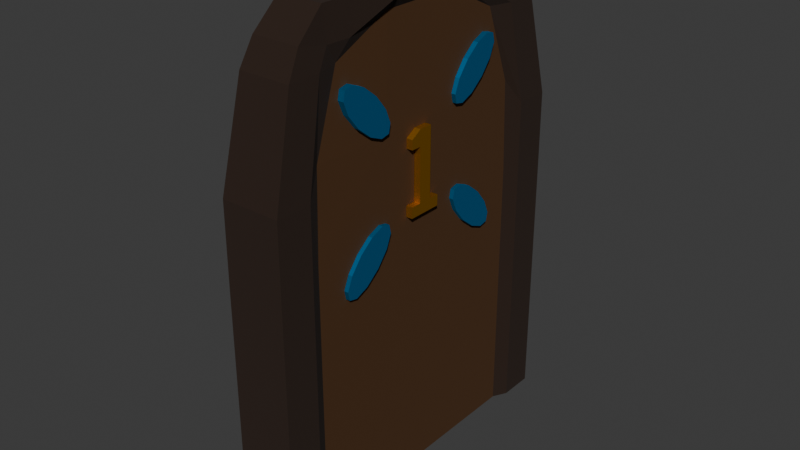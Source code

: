 # Source: Door1.blend  (saved by Blender 4.3.34; exported with 4.5.12 LTS)
import bpy
from mathutils import Matrix  # noqa: F401  (used for matrix-valued properties, if any)

bpy.ops.wm.read_factory_settings(use_empty=True)
scene = bpy.context.scene
scene.name = 'Scene'

# ---- collections
col_collection = bpy.data.collections.new('Collection'); scene.collection.children.link(col_collection)

# ---- materials (node trees are filled in below, after node groups)
mat_handle_001 = bpy.data.materials.new('handle.001')
mat_door_001 = bpy.data.materials.new('door.001')
mat_door_001.alpha_threshold = 0.0
mat_door_001.roughness = 0.5
mat_door_001.line_color = (0.0, 0.0, 0.0, 1.0)
mat_door_edge_001 = bpy.data.materials.new('door_edge.001')
mat_material_001 = bpy.data.materials.new('Material.001')

# ---- material node trees
mat_handle_001.use_nodes = True; mat_handle_001.node_tree.nodes.clear()
_N = mat_handle_001.node_tree.nodes; _L = mat_handle_001.node_tree.links
n0 = _N.new('ShaderNodeBsdfPrincipled'); n0.name = 'Principled BSDF'; n0.location = (10, 300)
n0.inputs[0].default_value = (0.0, 0.4645, 1.0, 1.0)
n0.inputs[1].default_value = 1.0
n1 = _N.new('ShaderNodeOutputMaterial'); n1.name = 'Material Output'; n1.location = (300, 300)
_L.new(n0.outputs[0], n1.inputs[0])
n1.is_active_output = True
mat_door_001.use_nodes = True; mat_door_001.node_tree.nodes.clear()
_N = mat_door_001.node_tree.nodes; _L = mat_door_001.node_tree.links
n0 = _N.new('ShaderNodeOutputMaterial'); n0.name = 'Material Output'; n0.location = (300, 300)
n1 = _N.new('ShaderNodeBsdfPrincipled'); n1.name = 'Principled BSDF'; n1.location = (10, 300)
n1.inputs[0].default_value = (0.07199, 0.02809, 0.005562, 1.0)
n1.inputs[2].default_value = 1.0
n1.inputs[3].default_value = 1.45
_L.new(n1.outputs[0], n0.inputs[0])
n0.is_active_output = True
mat_door_edge_001.use_nodes = True; mat_door_edge_001.node_tree.nodes.clear()
_N = mat_door_edge_001.node_tree.nodes; _L = mat_door_edge_001.node_tree.links
n0 = _N.new('ShaderNodeBsdfPrincipled'); n0.name = 'Principled BSDF'; n0.location = (10, 300)
n0.inputs[0].default_value = (0.02155, 0.008934, 0.003529, 1.0)
n0.inputs[2].default_value = 1.0
n1 = _N.new('ShaderNodeOutputMaterial'); n1.name = 'Material Output'; n1.location = (300, 300)
_L.new(n0.outputs[0], n1.inputs[0])
n1.is_active_output = True
mat_material_001.use_nodes = True; mat_material_001.node_tree.nodes.clear()
_N = mat_material_001.node_tree.nodes; _L = mat_material_001.node_tree.links
n0 = _N.new('ShaderNodeBsdfPrincipled'); n0.name = 'Principled BSDF'; n0.location = (10, 300)
n0.inputs[0].default_value = (0.8003, 0.3832, 0.0, 1.0)
n0.inputs[1].default_value = 1.0
n1 = _N.new('ShaderNodeOutputMaterial'); n1.name = 'Material Output'; n1.location = (300, 300)
_L.new(n0.outputs[0], n1.inputs[0])
n1.is_active_output = True

# ---- world
world_world = bpy.data.worlds.new('World'); scene.world = world_world
world_world.use_nodes = True; world_world.node_tree.nodes.clear()
_N = world_world.node_tree.nodes; _L = world_world.node_tree.links
n0 = _N.new('ShaderNodeOutputWorld'); n0.name = 'World Output'; n0.location = (300, 300)
n1 = _N.new('ShaderNodeBackground'); n1.name = 'Background'; n1.location = (10, 300)
n1.inputs[0].default_value = (0.05088, 0.05088, 0.05088, 1.0)
_L.new(n1.outputs[0], n0.inputs[0])
n0.is_active_output = True
world_world.color = (0.05088, 0.05088, 0.05088)
world_world.sun_shadow_jitter_overblur = 0.0

# ---- meshes
me_cylinder_001 = bpy.data.meshes.new('Cylinder.001')
me_cylinder_001.from_pydata([(-1.047, 0.5359, 1.714), (-0.9863, 0.5359, 1.714), (-1.047, 0.6108, 1.62), (-0.9863, 0.6108, 1.62), (-1.047, 0.6467, 1.533), (-0.9863, 0.6467, 1.533), (-1.047, 0.6339, 1.475), (-0.9863, 0.6339, 1.475), (-1.047, 0.5759, 1.462), (-0.9863, 0.5759, 1.462), (-1.047, 0.4883, 1.498), (-0.9863, 0.4883, 1.498), (-1.047, 0.3944, 1.573), (-0.9863, 0.3944, 1.573), (-1.047, 0.3195, 1.666), (-0.9863, 0.3195, 1.666), (-1.047, 0.2836, 1.754), (-0.9863, 0.2836, 1.754), (-1.047, 0.2964, 1.812), (-0.9863, 0.2964, 1.812), (-1.047, 0.3544, 1.825), (-0.9863, 0.3544, 1.825), (-1.047, 0.442, 1.789), (-0.9863, 0.442, 1.789), (-1.354, 1.169, 0.004026), (-1.305, 0.7557, 3.164), (-0.9644, 1.169, 0.004026), (-1.013, 0.7557, 3.164), (-1.354, -1.168, 0.004026), (-1.305, -0.7544, 3.164), (-0.9644, -1.168, 0.004026), (-1.013, -0.7544, 3.164), (-1.354, 1.169, 0.5488), (-1.354, 1.169, 1.094), (-1.354, 1.169, 1.638), (-1.353, 1.167, 2.183), (-1.329, 1.019, 2.833), (-0.9895, 1.019, 2.833), (-0.9648, 1.167, 2.183), (-0.9644, 1.169, 1.638), (-0.9644, 1.169, 1.094), (-0.9644, 1.169, 0.5488), (-0.9895, -1.018, 2.833), (-0.9648, -1.166, 2.183), (-0.9644, -1.168, 1.638), (-0.9644, -1.168, 1.094), (-0.9644, -1.168, 0.5488), (-1.329, -1.018, 2.833), (-1.353, -1.166, 2.183), (-1.354, -1.168, 1.638), (-1.354, -1.168, 1.094), (-1.354, -1.168, 0.5488), (-1.014, -0.8427, 0.00416), (-1.014, -0.2805, 0.00416), (-1.014, 0.2818, 0.00416), (-1.014, 0.844, 0.00416), (-1.005, 0.5569, 3.164), (-0.9773, 0.2188, 3.273), (-0.9773, -0.2175, 3.273), (-1.005, -0.5556, 3.164), (-1.354, 0.844, 0.00416), (-1.354, 0.2818, 0.00416), (-1.354, -0.2805, 0.00416), (-1.354, -0.8427, 0.00416), (-1.313, -0.5556, 3.164), (-1.341, -0.2175, 3.273), (-1.341, 0.2188, 3.273), (-1.313, 0.5569, 3.164), (-1.354, -0.8427, 0.5888), (-1.354, -0.2805, 0.5888), (-1.354, 0.2818, 0.5888), (-1.354, 0.844, 0.5888), (-1.354, -0.8427, 1.173), (-1.354, -0.2805, 1.173), (-1.354, 0.2818, 1.173), (-1.354, 0.844, 1.173), (-1.354, -0.8427, 1.758), (-1.354, -0.2805, 1.554), (-1.354, 0.2818, 1.554), (-1.354, 0.844, 1.758), (-1.349, -0.8225, 2.343), (-1.354, -0.2805, 2.343), (-1.354, 0.2818, 2.343), (-1.349, 0.8238, 2.343), (-1.317, -0.6856, 3.022), (-1.342, -0.2642, 3.022), (-1.342, 0.2655, 3.022), (-1.317, 0.6869, 3.022), (-1.014, 0.844, 0.5888), (-1.014, 0.2818, 0.5888), (-1.014, -0.2805, 0.5888), (-1.014, -0.8427, 0.5888), (-1.014, 0.844, 1.173), (-1.014, 0.2818, 1.173), (-1.014, -0.2805, 1.173), (-1.014, -0.8427, 1.173), (-1.014, 0.844, 1.758), (-1.014, 0.2818, 1.847), (-1.014, -0.2805, 1.847), (-1.014, -0.8427, 1.758), (-1.018, 0.8241, 2.343), (-1.014, 0.2818, 2.343), (-1.014, -0.2805, 2.343), (-1.018, -0.8228, 2.343), (-1.031, 0.6535, 2.837), (-1.023, 0.2656, 3.022), (-1.023, -0.2643, 3.022), (-1.031, -0.6522, 2.837), (-1.314, 0.9322, 2.996), (-1.004, 0.9322, 2.996), (-1.004, -0.9309, 2.996), (-1.314, -0.9309, 2.996), (-1.319, -0.5753, 3.1), (-1.343, -0.2206, 3.1), (-1.343, 0.2219, 3.1), (-1.319, 0.5767, 3.1), (-0.9991, 0.5767, 2.954), (-0.9748, 0.2219, 3.1), (-0.9748, -0.2206, 3.1), (-0.9991, -0.5753, 2.954), (-1.012, -0.7046, 3.164), (-1.354, -0.9344, 0.004026), (-0.9644, -0.9344, 0.5488), (-0.9644, -0.9344, 1.094), (-0.9644, -0.9344, 1.638), (-0.965, -0.9316, 2.183), (-0.9907, -0.808, 2.833), (-0.9644, -0.9344, 0.004026), (-1.306, -0.7046, 3.164), (-1.354, -0.9344, 0.5488), (-1.354, -0.9344, 1.094), (-1.354, -0.9344, 1.638), (-1.353, -0.9316, 2.183), (-1.327, -0.808, 2.833), (-1.312, -0.7362, 3.1), (-1.006, -0.7362, 2.954), (-0.9644, 0.9357, 0.004026), (-1.306, 0.7059, 3.164), (-1.354, 0.9357, 0.5488), (-1.354, 0.9357, 1.094), (-1.354, 0.9357, 1.638), (-1.353, 0.9329, 2.183), (-1.327, 0.8093, 2.833), (-1.012, 0.7059, 3.164), (-1.354, 0.9357, 0.004026), (-0.9644, 0.9357, 0.5488), (-0.9644, 0.9357, 1.094), (-0.9644, 0.9357, 1.638), (-0.965, 0.9329, 2.183), (-0.9907, 0.8093, 2.833), (-1.006, 0.7375, 2.954), (-1.312, 0.7375, 3.1), (-1.014, 0.0006513, 1.173), (-1.014, 0.2818, 1.262), (-1.014, -0.2805, 1.262), (-1.014, 0.2818, 1.408), (-1.014, -0.2805, 1.408), (-1.014, -0.1399, 1.847), (-1.014, 0.1412, 1.847), (-1.047, 0.3944, 2.596), (-0.9863, 0.3944, 2.596), (-1.047, 0.4883, 2.671), (-0.9863, 0.4883, 2.671), (-1.047, 0.5759, 2.707), (-0.9863, 0.5759, 2.707), (-1.047, 0.6339, 2.694), (-0.9863, 0.6339, 2.694), (-1.047, 0.6467, 2.636), (-0.9863, 0.6467, 2.636), (-1.047, 0.6108, 2.548), (-0.9863, 0.6108, 2.548), (-1.047, 0.5359, 2.455), (-0.9863, 0.5359, 2.455), (-1.047, 0.442, 2.38), (-0.9863, 0.442, 2.38), (-1.047, 0.3544, 2.344), (-0.9863, 0.3544, 2.344), (-1.047, 0.2964, 2.356), (-0.9863, 0.2964, 2.356), (-1.047, 0.2836, 2.414), (-0.9863, 0.2836, 2.414), (-1.047, 0.3195, 2.502), (-0.9863, 0.3195, 2.502), (-1.047, -0.5377, 2.458), (-0.9863, -0.5377, 2.458), (-1.047, -0.6126, 2.551), (-0.9863, -0.6126, 2.551), (-1.047, -0.6485, 2.639), (-0.9863, -0.6485, 2.639), (-1.047, -0.6357, 2.697), (-0.9863, -0.6357, 2.697), (-1.047, -0.5778, 2.71), (-0.9863, -0.5778, 2.71), (-1.047, -0.4901, 2.674), (-0.9863, -0.4901, 2.674), (-1.047, -0.3963, 2.599), (-0.9863, -0.3963, 2.599), (-1.047, -0.3214, 2.505), (-0.9863, -0.3214, 2.505), (-1.047, -0.2855, 2.417), (-0.9863, -0.2855, 2.417), (-1.047, -0.2982, 2.359), (-0.9863, -0.2982, 2.359), (-1.047, -0.3562, 2.347), (-0.9863, -0.3562, 2.347), (-1.047, -0.4438, 2.383), (-0.9863, -0.4438, 2.383), (-1.047, -0.3963, 1.575), (-0.9863, -0.3963, 1.575), (-1.047, -0.4901, 1.5), (-0.9863, -0.4901, 1.5), (-1.047, -0.5778, 1.464), (-0.9863, -0.5778, 1.464), (-1.047, -0.6357, 1.477), (-0.9863, -0.6357, 1.477), (-1.047, -0.6485, 1.535), (-0.9863, -0.6485, 1.535), (-1.047, -0.6126, 1.622), (-0.9863, -0.6126, 1.622), (-1.047, -0.5377, 1.716), (-0.9863, -0.5377, 1.716), (-1.047, -0.4438, 1.791), (-0.9863, -0.4438, 1.791), (-1.047, -0.3562, 1.827), (-0.9863, -0.3562, 1.827), (-1.047, -0.2982, 1.814), (-0.9863, -0.2982, 1.814), (-1.047, -0.2855, 1.756), (-0.9863, -0.2855, 1.756), (-1.047, -0.3214, 1.669), (-0.9863, -0.3214, 1.669)], [], [(0, 1, 3, 2), (2, 3, 5, 4), (4, 5, 7, 6), (6, 7, 9, 8), (8, 9, 11, 10), (10, 11, 13, 12), (12, 13, 15, 14), (14, 15, 17, 16), (16, 17, 19, 18), (18, 19, 21, 20), (3, 1, 23, 21, 19, 17, 15, 13, 11, 9, 7, 5), (20, 21, 23, 22), (22, 23, 1, 0), (0, 2, 4, 6, 8, 10, 12, 14, 16, 18, 20, 22), (108, 25, 27, 109), (135, 120, 31, 110), (110, 31, 29, 111), (151, 137, 25, 108), (127, 30, 28, 121), (143, 27, 25, 137), (144, 138, 32, 24), (138, 139, 33, 32), (139, 140, 34, 33), (140, 141, 35, 34), (141, 142, 36, 35), (30, 46, 51, 28), (46, 45, 50, 51), (45, 44, 49, 50), (44, 43, 48, 49), (43, 42, 47, 48), (127, 122, 46, 30), (122, 123, 45, 46), (123, 124, 44, 45), (124, 125, 43, 44), (125, 126, 42, 43), (24, 32, 41, 26), (32, 33, 40, 41), (33, 34, 39, 40), (34, 35, 38, 39), (35, 36, 37, 38), (148, 149, 104, 100), (100, 104, 105, 101), (101, 105, 106, 102), (102, 106, 107, 103), (147, 148, 100, 96), (94, 152, 93, 153, 155, 97, 158, 157, 98, 156, 154), (99, 98, 102, 103), (146, 147, 96, 92), (92, 96, 97, 155, 153, 93), (94, 154, 156, 98, 99, 95), (145, 146, 92, 88), (88, 92, 93, 89), (89, 93, 152, 94, 90), (90, 94, 95, 91), (136, 145, 88, 55), (55, 88, 89, 54), (54, 89, 90, 53), (53, 90, 91, 52), (132, 133, 84, 80), (80, 84, 85, 81), (81, 85, 86, 82), (82, 86, 87, 83), (131, 132, 80, 76), (76, 80, 81, 77), (77, 81, 82, 78), (78, 82, 83, 79), (130, 131, 76, 72), (72, 76, 77, 73), (73, 77, 78, 74), (74, 78, 79, 75), (129, 130, 72, 68), (68, 72, 73, 69), (69, 73, 74, 70), (70, 74, 75, 71), (121, 129, 68, 63), (63, 68, 69, 62), (62, 69, 70, 61), (61, 70, 71, 60), (120, 59, 64, 128), (59, 58, 65, 64), (58, 57, 66, 65), (57, 56, 67, 66), (136, 55, 60, 144), (55, 54, 61, 60), (54, 53, 62, 61), (53, 52, 63, 62), (134, 128, 64, 112), (112, 64, 65, 113), (113, 65, 66, 114), (114, 66, 67, 115), (150, 143, 56, 116), (116, 56, 57, 117), (117, 57, 58, 118), (118, 58, 59, 119), (106, 118, 119, 107), (105, 117, 118, 106), (104, 116, 117, 105), (149, 150, 116, 104), (86, 114, 115, 87), (85, 113, 114, 86), (84, 112, 113, 85), (133, 134, 112, 84), (142, 151, 108, 36), (42, 110, 111, 47), (126, 135, 110, 42), (36, 108, 109, 37), (107, 119, 135, 126), (47, 111, 134, 133), (111, 29, 128, 134), (31, 120, 128, 29), (28, 51, 129, 121), (51, 50, 130, 129), (50, 49, 131, 130), (49, 48, 132, 131), (48, 47, 133, 132), (103, 107, 126, 125), (99, 103, 125, 124), (95, 99, 124, 123), (91, 95, 123, 122), (52, 91, 122, 127), (52, 127, 121, 63), (119, 59, 120, 135), (87, 115, 151, 142), (37, 109, 150, 149), (109, 27, 143, 150), (26, 136, 144, 24), (26, 41, 145, 136), (41, 40, 146, 145), (40, 39, 147, 146), (39, 38, 148, 147), (38, 37, 149, 148), (83, 87, 142, 141), (79, 83, 141, 140), (75, 79, 140, 139), (71, 75, 139, 138), (60, 71, 138, 144), (56, 143, 137, 67), (115, 67, 137, 151), (96, 100, 101, 97), (159, 160, 162, 161), (161, 162, 164, 163), (163, 164, 166, 165), (165, 166, 168, 167), (167, 168, 170, 169), (169, 170, 172, 171), (171, 172, 174, 173), (173, 174, 176, 175), (175, 176, 178, 177), (177, 178, 180, 179), (162, 160, 182, 180, 178, 176, 174, 172, 170, 168, 166, 164), (179, 180, 182, 181), (181, 182, 160, 159), (159, 161, 163, 165, 167, 169, 171, 173, 175, 177, 179, 181), (183, 184, 186, 185), (185, 186, 188, 187), (187, 188, 190, 189), (189, 190, 192, 191), (191, 192, 194, 193), (193, 194, 196, 195), (195, 196, 198, 197), (197, 198, 200, 199), (199, 200, 202, 201), (201, 202, 204, 203), (186, 184, 206, 204, 202, 200, 198, 196, 194, 192, 190, 188), (203, 204, 206, 205), (205, 206, 184, 183), (183, 185, 187, 189, 191, 193, 195, 197, 199, 201, 203, 205), (207, 208, 210, 209), (209, 210, 212, 211), (211, 212, 214, 213), (213, 214, 216, 215), (215, 216, 218, 217), (217, 218, 220, 219), (219, 220, 222, 221), (221, 222, 224, 223), (223, 224, 226, 225), (225, 226, 228, 227), (210, 208, 230, 228, 226, 224, 222, 220, 218, 216, 214, 212), (227, 228, 230, 229), (229, 230, 208, 207), (207, 209, 211, 213, 215, 217, 219, 221, 223, 225, 227, 229), (97, 101, 102, 98, 157, 158)])
me_cylinder_001.polygons.foreach_set('material_index', [0, 0, 0, 0, 0, 0, 0, 0, 0, 0, 0, 0, 0, 0, 2, 2, 2, 2, 2, 2, 2, 2, 2, 2, 2, 2, 2, 2, 2, 2, 2, 2, 2, 2, 2, 2, 2, 2, 2, 2, 2, 1, 1, 1, 2, 1, 1, 2, 1, 1, 2, 1, 1, 1, 2, 1, 1, 1, 2, 2, 2, 2, 2, 2, 2, 2, 2, 2, 2, 2, 2, 2, 2, 2, 2, 2, 2, 2, 2, 2, 2, 2, 2, 2, 2, 2, 2, 2, 2, 2, 2, 2, 2, 2, 2, 2, 2, 2, 2, 2, 2, 2, 2, 2, 2, 2, 2, 2, 2, 2, 2, 2, 2, 2, 2, 2, 2, 2, 2, 2, 2, 2, 2, 2, 2, 2, 2, 2, 2, 2, 2, 2, 2, 2, 2, 2, 2, 2, 1, 0, 0, 0, 0, 0, 0, 0, 0, 0, 0, 0, 0, 0, 0, 0, 0, 0, 0, 0, 0, 0, 0, 0, 0, 0, 0, 0, 0, 0, 0, 0, 0, 0, 0, 0, 0, 0, 0, 0, 0, 0, 0, 1])
_uv = me_cylinder_001.uv_layers.new(name='UVMap')
_uv.uv.foreach_set('vector', [0.3459, 0.6109, 0.404, 0.6109, 0.404, 0.6206, 0.3459, 0.6206, 0.3459, 0.6206, 0.404, 0.6206, 0.404, 0.6302, 0.3459, 0.6302, 0.3459, 0.6302, 0.404, 0.6302, 0.404, 0.6399, 0.3459, 0.6399, 0.3459, 0.6399, 0.404, 0.6399, 0.404, 0.6496, 0.3459, 0.6496, 0.3459, 0.6496, 0.404, 0.6496, 0.404, 0.6593, 0.3459, 0.6593, 0.3459, 0.6593, 0.404, 0.6593, 0.404, 0.669, 0.3459, 0.669, 0.3459, 0.669, 0.404, 0.669, 0.404, 0.6787, 0.3459, 0.6787, 0.3459, 0.6787, 0.404, 0.6787, 0.404, 0.6883, 0.3459, 0.6883, 0.3459, 0.6883, 0.404, 0.6883, 0.404, 0.698, 0.3459, 0.698, 0.3459, 0.698, 0.404, 0.698, 0.404, 0.7077, 0.3459, 0.7077, 0.8059, 0.9369, 0.7987, 0.9494, 0.7862, 0.9566, 0.7718, 0.9566, 0.7593, 0.9494, 0.752, 0.9369, 0.752, 0.9225, 0.7593, 0.91, 0.7718, 0.9028, 0.7862, 0.9028, 0.7987, 0.91, 0.8059, 0.9225, 0.3459, 0.7077, 0.404, 0.7077, 0.404, 0.7174, 0.3459, 0.7174, 0.3459, 0.7174, 0.404, 0.7174, 0.404, 0.7271, 0.3459, 0.7271, 0.7593, 0.8937, 0.7718, 0.9009, 0.7862, 0.9009, 0.7987, 0.8937, 0.8059, 0.8812, 0.8059, 0.8667, 0.7987, 0.8542, 0.7862, 0.847, 0.7718, 0.847, 0.7593, 0.8542, 0.752, 0.8667, 0.752, 0.8812, 0.5349, 0.2604, 0.5373, 0.2604, 0.5373, 0.2894, 0.5349, 0.2894, 0.5349, 0.3155, 0.5373, 0.3155, 0.5373, 0.3185, 0.5349, 0.3185, 0.5349, 0.3185, 0.5373, 0.3185, 0.5373, 0.3475, 0.5349, 0.3475, 0.5349, 0.3736, 0.5373, 0.3736, 0.5373, 0.3765, 0.5349, 0.3765, 0.5053, 0.3185, 0.5082, 0.3185, 0.5082, 0.3475, 0.5053, 0.3475, 0.5634, 0.3185, 0.5663, 0.3185, 0.5663, 0.3475, 0.5634, 0.3475, 0.5082, 0.3736, 0.5131, 0.3736, 0.5131, 0.3765, 0.5082, 0.3765, 0.5131, 0.3736, 0.5179, 0.3736, 0.5179, 0.3765, 0.5131, 0.3765, 0.5179, 0.3736, 0.5228, 0.3736, 0.5228, 0.3765, 0.5179, 0.3765, 0.5228, 0.3736, 0.5276, 0.3736, 0.5276, 0.3765, 0.5228, 0.3765, 0.5276, 0.3736, 0.5324, 0.3736, 0.5324, 0.3765, 0.5276, 0.3765, 0.5082, 0.3185, 0.5131, 0.3185, 0.5131, 0.3475, 0.5082, 0.3475, 0.5131, 0.3185, 0.5179, 0.3185, 0.5179, 0.3475, 0.5131, 0.3475, 0.5179, 0.3185, 0.5228, 0.3185, 0.5228, 0.3475, 0.5179, 0.3475, 0.5228, 0.3185, 0.5276, 0.3185, 0.5276, 0.3475, 0.5228, 0.3475, 0.5276, 0.3185, 0.5324, 0.3185, 0.5324, 0.3475, 0.5276, 0.3475, 0.5082, 0.3155, 0.5131, 0.3155, 0.5131, 0.3185, 0.5082, 0.3185, 0.5131, 0.3155, 0.5179, 0.3155, 0.5179, 0.3185, 0.5131, 0.3185, 0.5179, 0.3155, 0.5228, 0.3155, 0.5228, 0.3185, 0.5179, 0.3185, 0.5228, 0.3155, 0.5276, 0.3155, 0.5276, 0.3185, 0.5228, 0.3185, 0.5276, 0.3155, 0.5324, 0.3155, 0.5324, 0.3185, 0.5276, 0.3185, 0.5082, 0.2604, 0.5131, 0.2604, 0.5131, 0.2894, 0.5082, 0.2894, 0.5131, 0.2604, 0.5179, 0.2604, 0.5179, 0.2894, 0.5131, 0.2894, 0.5179, 0.2604, 0.5228, 0.2604, 0.5228, 0.2894, 0.5179, 0.2894, 0.5228, 0.2604, 0.5276, 0.2604, 0.5276, 0.2894, 0.5228, 0.2894, 0.5276, 0.2604, 0.5324, 0.2604, 0.5324, 0.2894, 0.5276, 0.2894, 0.5276, 0.2923, 0.5324, 0.2923, 0.5324, 0.2952, 0.5276, 0.2952, 0.5276, 0.2952, 0.5324, 0.2952, 0.5324, 0.301, 0.5276, 0.301, 0.5276, 0.301, 0.5324, 0.301, 0.5324, 0.3068, 0.5276, 0.3068, 0.5276, 0.3068, 0.5324, 0.3068, 0.5324, 0.3126, 0.5276, 0.3126, 0.5228, 0.2923, 0.5276, 0.2923, 0.5276, 0.2952, 0.5228, 0.2952, 0.5179, 0.3068, 0.5179, 0.3039, 0.5179, 0.301, 0.5203, 0.301, 0.5215, 0.301, 0.5252, 0.301, 0.5252, 0.3025, 0.5252, 0.3054, 0.5228, 0.3068, 0.5215, 0.3068, 0.5203, 0.3068, 0.5228, 0.3126, 0.5252, 0.3068, 0.5276, 0.3068, 0.5276, 0.3126, 0.5179, 0.2923, 0.5228, 0.2923, 0.5228, 0.2952, 0.5179, 0.2952, 0.5179, 0.2952, 0.5228, 0.2952, 0.5228, 0.301, 0.5215, 0.301, 0.5203, 0.301, 0.5179, 0.301, 0.5179, 0.3068, 0.5203, 0.3068, 0.5215, 0.3068, 0.5228, 0.3068, 0.5228, 0.3126, 0.5179, 0.3126, 0.5131, 0.2923, 0.5179, 0.2923, 0.5179, 0.2952, 0.5131, 0.2952, 0.5131, 0.2952, 0.5179, 0.2952, 0.5179, 0.301, 0.5131, 0.301, 0.5131, 0.301, 0.5179, 0.301, 0.5179, 0.3039, 0.5179, 0.3068, 0.5131, 0.3068, 0.5131, 0.3068, 0.5179, 0.3068, 0.5179, 0.3126, 0.5131, 0.3126, 0.5082, 0.2923, 0.5131, 0.2923, 0.5131, 0.2952, 0.5082, 0.2952, 0.5082, 0.2952, 0.5131, 0.2952, 0.5131, 0.301, 0.5082, 0.301, 0.5082, 0.301, 0.5131, 0.301, 0.5131, 0.3068, 0.5082, 0.3068, 0.5082, 0.3068, 0.5131, 0.3068, 0.5131, 0.3126, 0.5082, 0.3126, 0.5276, 0.3504, 0.5324, 0.3504, 0.5324, 0.3533, 0.5276, 0.3533, 0.5276, 0.3533, 0.5324, 0.3533, 0.5324, 0.3591, 0.5276, 0.3591, 0.5276, 0.3591, 0.5324, 0.3591, 0.5324, 0.3649, 0.5276, 0.3649, 0.5276, 0.3649, 0.5324, 0.3649, 0.5324, 0.3707, 0.5276, 0.3707, 0.5228, 0.3504, 0.5276, 0.3504, 0.5276, 0.3533, 0.5228, 0.3533, 0.5228, 0.3533, 0.5276, 0.3533, 0.5276, 0.3591, 0.5228, 0.3591, 0.5228, 0.3591, 0.5276, 0.3591, 0.5276, 0.3649, 0.5228, 0.3649, 0.5228, 0.3649, 0.5276, 0.3649, 0.5276, 0.3707, 0.5228, 0.3707, 0.5179, 0.3504, 0.5228, 0.3504, 0.5228, 0.3533, 0.5179, 0.3533, 0.5179, 0.3533, 0.5228, 0.3533, 0.5228, 0.3591, 0.5179, 0.3591, 0.5179, 0.3591, 0.5228, 0.3591, 0.5228, 0.3649, 0.5179, 0.3649, 0.5179, 0.3649, 0.5228, 0.3649, 0.5228, 0.3707, 0.5179, 0.3707, 0.5131, 0.3504, 0.5179, 0.3504, 0.5179, 0.3533, 0.5131, 0.3533, 0.5131, 0.3533, 0.5179, 0.3533, 0.5179, 0.3591, 0.5131, 0.3591, 0.5131, 0.3591, 0.5179, 0.3591, 0.5179, 0.3649, 0.5131, 0.3649, 0.5131, 0.3649, 0.5179, 0.3649, 0.5179, 0.3707, 0.5131, 0.3707, 0.5082, 0.3504, 0.5131, 0.3504, 0.5131, 0.3533, 0.5082, 0.3533, 0.5082, 0.3533, 0.5131, 0.3533, 0.5131, 0.3591, 0.5082, 0.3591, 0.5082, 0.3591, 0.5131, 0.3591, 0.5131, 0.3649, 0.5082, 0.3649, 0.5082, 0.3649, 0.5131, 0.3649, 0.5131, 0.3707, 0.5082, 0.3707, 0.5402, 0.3185, 0.5431, 0.3185, 0.5431, 0.3475, 0.5402, 0.3475, 0.5431, 0.3185, 0.5489, 0.3185, 0.5489, 0.3475, 0.5431, 0.3475, 0.5489, 0.3185, 0.5547, 0.3185, 0.5547, 0.3475, 0.5489, 0.3475, 0.5547, 0.3185, 0.5605, 0.3185, 0.5605, 0.3475, 0.5547, 0.3475, 0.4821, 0.3185, 0.485, 0.3185, 0.485, 0.3475, 0.4821, 0.3475, 0.485, 0.3185, 0.4908, 0.3185, 0.4908, 0.3475, 0.485, 0.3475, 0.4908, 0.3185, 0.4966, 0.3185, 0.4966, 0.3475, 0.4908, 0.3475, 0.4966, 0.3185, 0.5024, 0.3185, 0.5024, 0.3475, 0.4966, 0.3475, 0.5349, 0.3504, 0.5373, 0.3504, 0.5373, 0.3533, 0.5349, 0.3533, 0.5349, 0.3533, 0.5373, 0.3533, 0.5373, 0.3591, 0.5349, 0.3591, 0.5349, 0.3591, 0.5373, 0.3591, 0.5373, 0.3649, 0.5349, 0.3649, 0.5349, 0.3649, 0.5373, 0.3649, 0.5373, 0.3707, 0.5349, 0.3707, 0.5349, 0.2923, 0.5373, 0.2923, 0.5373, 0.2952, 0.5349, 0.2952, 0.5349, 0.2952, 0.5373, 0.2952, 0.5373, 0.301, 0.5349, 0.301, 0.5349, 0.301, 0.5373, 0.301, 0.5373, 0.3068, 0.5349, 0.3068, 0.5349, 0.3068, 0.5373, 0.3068, 0.5373, 0.3126, 0.5349, 0.3126, 0.5324, 0.3068, 0.5349, 0.3068, 0.5349, 0.3126, 0.5324, 0.3126, 0.5324, 0.301, 0.5349, 0.301, 0.5349, 0.3068, 0.5324, 0.3068, 0.5324, 0.2952, 0.5349, 0.2952, 0.5349, 0.301, 0.5324, 0.301, 0.5324, 0.2923, 0.5349, 0.2923, 0.5349, 0.2952, 0.5324, 0.2952, 0.5324, 0.3649, 0.5349, 0.3649, 0.5349, 0.3707, 0.5324, 0.3707, 0.5324, 0.3591, 0.5349, 0.3591, 0.5349, 0.3649, 0.5324, 0.3649, 0.5324, 0.3533, 0.5349, 0.3533, 0.5349, 0.3591, 0.5324, 0.3591, 0.5324, 0.3504, 0.5349, 0.3504, 0.5349, 0.3533, 0.5324, 0.3533, 0.5324, 0.3736, 0.5349, 0.3736, 0.5349, 0.3765, 0.5324, 0.3765, 0.5324, 0.3185, 0.5349, 0.3185, 0.5349, 0.3475, 0.5324, 0.3475, 0.5324, 0.3155, 0.5349, 0.3155, 0.5349, 0.3185, 0.5324, 0.3185, 0.5324, 0.2604, 0.5349, 0.2604, 0.5349, 0.2894, 0.5324, 0.2894, 0.5324, 0.3126, 0.5349, 0.3126, 0.5349, 0.3155, 0.5324, 0.3155, 0.5324, 0.3475, 0.5349, 0.3475, 0.5349, 0.3504, 0.5324, 0.3504, 0.5349, 0.3475, 0.5373, 0.3475, 0.5373, 0.3504, 0.5349, 0.3504, 0.5373, 0.3185, 0.5402, 0.3185, 0.5402, 0.3475, 0.5373, 0.3475, 0.5082, 0.3475, 0.5131, 0.3475, 0.5131, 0.3504, 0.5082, 0.3504, 0.5131, 0.3475, 0.5179, 0.3475, 0.5179, 0.3504, 0.5131, 0.3504, 0.5179, 0.3475, 0.5228, 0.3475, 0.5228, 0.3504, 0.5179, 0.3504, 0.5228, 0.3475, 0.5276, 0.3475, 0.5276, 0.3504, 0.5228, 0.3504, 0.5276, 0.3475, 0.5324, 0.3475, 0.5324, 0.3504, 0.5276, 0.3504, 0.5276, 0.3126, 0.5324, 0.3126, 0.5324, 0.3155, 0.5276, 0.3155, 0.5228, 0.3126, 0.5276, 0.3126, 0.5276, 0.3155, 0.5228, 0.3155, 0.5179, 0.3126, 0.5228, 0.3126, 0.5228, 0.3155, 0.5179, 0.3155, 0.5131, 0.3126, 0.5179, 0.3126, 0.5179, 0.3155, 0.5131, 0.3155, 0.5082, 0.3126, 0.5131, 0.3126, 0.5131, 0.3155, 0.5082, 0.3155, 0.5024, 0.3185, 0.5053, 0.3185, 0.5053, 0.3475, 0.5024, 0.3475, 0.5349, 0.3126, 0.5373, 0.3126, 0.5373, 0.3155, 0.5349, 0.3155, 0.5324, 0.3707, 0.5349, 0.3707, 0.5349, 0.3736, 0.5324, 0.3736, 0.5324, 0.2894, 0.5349, 0.2894, 0.5349, 0.2923, 0.5324, 0.2923, 0.5349, 0.2894, 0.5373, 0.2894, 0.5373, 0.2923, 0.5349, 0.2923, 0.4792, 0.3185, 0.4821, 0.3185, 0.4821, 0.3475, 0.4792, 0.3475, 0.5082, 0.2894, 0.5131, 0.2894, 0.5131, 0.2923, 0.5082, 0.2923, 0.5131, 0.2894, 0.5179, 0.2894, 0.5179, 0.2923, 0.5131, 0.2923, 0.5179, 0.2894, 0.5228, 0.2894, 0.5228, 0.2923, 0.5179, 0.2923, 0.5228, 0.2894, 0.5276, 0.2894, 0.5276, 0.2923, 0.5228, 0.2923, 0.5276, 0.2894, 0.5324, 0.2894, 0.5324, 0.2923, 0.5276, 0.2923, 0.5276, 0.3707, 0.5324, 0.3707, 0.5324, 0.3736, 0.5276, 0.3736, 0.5228, 0.3707, 0.5276, 0.3707, 0.5276, 0.3736, 0.5228, 0.3736, 0.5179, 0.3707, 0.5228, 0.3707, 0.5228, 0.3736, 0.5179, 0.3736, 0.5131, 0.3707, 0.5179, 0.3707, 0.5179, 0.3736, 0.5131, 0.3736, 0.5082, 0.3707, 0.5131, 0.3707, 0.5131, 0.3736, 0.5082, 0.3736, 0.5605, 0.3185, 0.5634, 0.3185, 0.5634, 0.3475, 0.5605, 0.3475, 0.5349, 0.3707, 0.5373, 0.3707, 0.5373, 0.3736, 0.5349, 0.3736, 0.5228, 0.2952, 0.5276, 0.2952, 0.5276, 0.301, 0.5228, 0.301, 0.4059, 0.6109, 0.464, 0.6109, 0.464, 0.6206, 0.4059, 0.6206, 0.4059, 0.6206, 0.464, 0.6206, 0.464, 0.6302, 0.4059, 0.6302, 0.4059, 0.6302, 0.464, 0.6302, 0.464, 0.6399, 0.4059, 0.6399, 0.4059, 0.6399, 0.464, 0.6399, 0.464, 0.6496, 0.4059, 0.6496, 0.4059, 0.6496, 0.464, 0.6496, 0.464, 0.6593, 0.4059, 0.6593, 0.4059, 0.6593, 0.464, 0.6593, 0.464, 0.669, 0.4059, 0.669, 0.4059, 0.669, 0.464, 0.669, 0.464, 0.6787, 0.4059, 0.6787, 0.4059, 0.6787, 0.464, 0.6787, 0.464, 0.6883, 0.4059, 0.6883, 0.4059, 0.6883, 0.464, 0.6883, 0.464, 0.698, 0.4059, 0.698, 0.4059, 0.698, 0.464, 0.698, 0.464, 0.7077, 0.4059, 0.7077, 0.8631, 0.9369, 0.8559, 0.9494, 0.8434, 0.9566, 0.8289, 0.9566, 0.8164, 0.9494, 0.8092, 0.9369, 0.8092, 0.9225, 0.8164, 0.91, 0.8289, 0.9028, 0.8434, 0.9028, 0.8559, 0.91, 0.8631, 0.9225, 0.4059, 0.7077, 0.464, 0.7077, 0.464, 0.7174, 0.4059, 0.7174, 0.4059, 0.7174, 0.464, 0.7174, 0.464, 0.7271, 0.4059, 0.7271, 0.8164, 0.8937, 0.8289, 0.9009, 0.8434, 0.9009, 0.8559, 0.8937, 0.8631, 0.8812, 0.8631, 0.8667, 0.8559, 0.8542, 0.8434, 0.847, 0.8289, 0.847, 0.8164, 0.8542, 0.8092, 0.8667, 0.8092, 0.8812, 0.4792, 0.6146, 0.5373, 0.6146, 0.5373, 0.6243, 0.4792, 0.6243, 0.4792, 0.6243, 0.5373, 0.6243, 0.5373, 0.6339, 0.4792, 0.6339, 0.4792, 0.6339, 0.5373, 0.6339, 0.5373, 0.6436, 0.4792, 0.6436, 0.4792, 0.6436, 0.5373, 0.6436, 0.5373, 0.6533, 0.4792, 0.6533, 0.4792, 0.6533, 0.5373, 0.6533, 0.5373, 0.663, 0.4792, 0.663, 0.4792, 0.663, 0.5373, 0.663, 0.5373, 0.6727, 0.4792, 0.6727, 0.4792, 0.6727, 0.5373, 0.6727, 0.5373, 0.6823, 0.4792, 0.6823, 0.4792, 0.6823, 0.5373, 0.6823, 0.5373, 0.692, 0.4792, 0.692, 0.4792, 0.692, 0.5373, 0.692, 0.5373, 0.7017, 0.4792, 0.7017, 0.4792, 0.7017, 0.5373, 0.7017, 0.5373, 0.7114, 0.4792, 0.7114, 0.9189, 0.9369, 0.9116, 0.9494, 0.8991, 0.9566, 0.8847, 0.9566, 0.8722, 0.9494, 0.865, 0.9369, 0.865, 0.9225, 0.8722, 0.91, 0.8847, 0.9028, 0.8991, 0.9028, 0.9116, 0.91, 0.9189, 0.9225, 0.4792, 0.7114, 0.5373, 0.7114, 0.5373, 0.7211, 0.4792, 0.7211, 0.4792, 0.7211, 0.5373, 0.7211, 0.5373, 0.7308, 0.4792, 0.7308, 0.1132, 0.8937, 0.1257, 0.9009, 0.1401, 0.9009, 0.1526, 0.8937, 0.1598, 0.8812, 0.1598, 0.8667, 0.1526, 0.8542, 0.1401, 0.847, 0.1257, 0.847, 0.1132, 0.8542, 0.106, 0.8667, 0.106, 0.8812, 0.5392, 0.6146, 0.5973, 0.6146, 0.5973, 0.6243, 0.5392, 0.6243, 0.5392, 0.6243, 0.5973, 0.6243, 0.5973, 0.6339, 0.5392, 0.6339, 0.5392, 0.6339, 0.5973, 0.6339, 0.5973, 0.6436, 0.5392, 0.6436, 0.5392, 0.6436, 0.5973, 0.6436, 0.5973, 0.6533, 0.5392, 0.6533, 0.5392, 0.6533, 0.5973, 0.6533, 0.5973, 0.663, 0.5392, 0.663, 0.5392, 0.663, 0.5973, 0.663, 0.5973, 0.6727, 0.5392, 0.6727, 0.5392, 0.6727, 0.5973, 0.6727, 0.5973, 0.6823, 0.5392, 0.6823, 0.5392, 0.6823, 0.5973, 0.6823, 0.5973, 0.692, 0.5392, 0.692, 0.5392, 0.692, 0.5973, 0.692, 0.5973, 0.7017, 0.5392, 0.7017, 0.5392, 0.7017, 0.5973, 0.7017, 0.5973, 0.7114, 0.5392, 0.7114, 0.1598, 0.9369, 0.1526, 0.9494, 0.1401, 0.9567, 0.1257, 0.9567, 0.1132, 0.9494, 0.106, 0.9369, 0.106, 0.9225, 0.1132, 0.91, 0.1257, 0.9028, 0.1401, 0.9028, 0.1526, 0.91, 0.1598, 0.9225, 0.5392, 0.7114, 0.5973, 0.7114, 0.5973, 0.7211, 0.5392, 0.7211, 0.5392, 0.7211, 0.5973, 0.7211, 0.5973, 0.7308, 0.5392, 0.7308, 0.1689, 0.8937, 0.1814, 0.9009, 0.1959, 0.9009, 0.2084, 0.8937, 0.2156, 0.8812, 0.2156, 0.8667, 0.2084, 0.8542, 0.1959, 0.847, 0.1814, 0.847, 0.1689, 0.8542, 0.1617, 0.8667, 0.1617, 0.8812, 0.5252, 0.301, 0.5276, 0.301, 0.5276, 0.3068, 0.5252, 0.3068, 0.5252, 0.3054, 0.5252, 0.3025])
me_cylinder_001.materials.append(mat_handle_001)
me_cylinder_001.materials.append(mat_door_001)
me_cylinder_001.materials.append(mat_door_edge_001)
me_cylinder_001.update()
me_cube = bpy.data.meshes.new('Cube')
me_cube.from_pydata([(-1.014, -0.0456, 1.783), (-1.014, -0.0456, 2.31), (-1.014, 0.0456, 1.783), (-1.014, 0.0456, 2.31), (-0.9729, -0.0456, 1.783), (-0.9729, -0.0456, 2.31), (-0.9729, 0.0456, 1.783), (-0.9729, 0.0456, 2.31), (-1.014, -0.0456, 1.854), (-1.014, -0.0456, 1.994), (-1.014, -0.0456, 2.099), (-1.014, -0.0456, 2.205), (-1.014, 0.0456, 2.205), (-1.014, 0.0456, 2.099), (-1.014, 0.0456, 1.994), (-1.014, 0.0456, 1.854), (-0.9729, 0.0456, 2.205), (-0.9729, 0.0456, 2.099), (-0.9729, 0.0456, 1.994), (-0.9729, 0.0456, 1.854), (-0.9729, -0.0456, 2.205), (-0.9729, -0.0456, 2.099), (-0.9729, -0.0456, 1.994), (-0.9729, -0.0456, 1.854), (-1.014, 0.1156, 1.854), (-1.014, 0.1156, 1.783), (-0.9729, 0.1156, 1.783), (-0.9729, 0.1156, 1.854), (-0.9729, -0.1156, 1.854), (-0.9729, -0.1156, 1.783), (-1.014, -0.1156, 1.783), (-1.014, -0.1156, 1.854), (-1.014, -0.1156, 2.205), (-1.014, -0.1156, 2.267), (-0.9729, -0.1156, 2.267), (-0.9729, -0.1156, 2.205)], [], [(11, 1, 3, 12), (12, 3, 7, 16), (16, 7, 5, 20), (20, 5, 34, 35), (2, 6, 4, 0), (7, 3, 1, 5), (23, 8, 31, 28), (23, 22, 9, 8), (22, 21, 10, 9), (21, 20, 11, 10), (6, 19, 23, 4), (19, 18, 22, 23), (18, 17, 21, 22), (17, 16, 20, 21), (19, 6, 26, 27), (15, 14, 18, 19), (14, 13, 17, 18), (13, 12, 16, 17), (0, 8, 15, 2), (8, 9, 14, 15), (9, 10, 13, 14), (10, 11, 12, 13), (25, 24, 27, 26), (6, 2, 25, 26), (2, 15, 24, 25), (15, 19, 27, 24), (29, 28, 31, 30), (4, 23, 28, 29), (8, 0, 30, 31), (0, 4, 29, 30), (35, 34, 33, 32), (5, 1, 33, 34), (11, 20, 35, 32), (1, 11, 32, 33)])
_uv = me_cube.uv_layers.new(name='UVMap')
_uv.uv.foreach_set('vector', [0.575, 0.0, 0.625, 0.0, 0.625, 0.25, 0.575, 0.25, 0.575, 0.25, 0.625, 0.25, 0.625, 0.5, 0.575, 0.5, 0.575, 0.5, 0.625, 0.5, 0.625, 0.75, 0.575, 0.75, 0.575, 0.75, 0.625, 0.75, 0.625, 0.75, 0.575, 0.75, 0.125, 0.5, 0.375, 0.5, 0.375, 0.75, 0.125, 0.75, 0.625, 0.5, 0.875, 0.5, 0.875, 0.75, 0.625, 0.75, 0.425, 0.75, 0.425, 1.0, 0.425, 1.0, 0.425, 0.75, 0.425, 0.75, 0.475, 0.75, 0.475, 1.0, 0.425, 1.0, 0.475, 0.75, 0.525, 0.75, 0.525, 1.0, 0.475, 1.0, 0.525, 0.75, 0.575, 0.75, 0.575, 1.0, 0.525, 1.0, 0.375, 0.5, 0.425, 0.5, 0.425, 0.75, 0.375, 0.75, 0.425, 0.5, 0.475, 0.5, 0.475, 0.75, 0.425, 0.75, 0.475, 0.5, 0.525, 0.5, 0.525, 0.75, 0.475, 0.75, 0.525, 0.5, 0.575, 0.5, 0.575, 0.75, 0.525, 0.75, 0.425, 0.5, 0.375, 0.5, 0.375, 0.5, 0.425, 0.5, 0.425, 0.25, 0.475, 0.25, 0.475, 0.5, 0.425, 0.5, 0.475, 0.25, 0.525, 0.25, 0.525, 0.5, 0.475, 0.5, 0.525, 0.25, 0.575, 0.25, 0.575, 0.5, 0.525, 0.5, 0.375, 0.0, 0.425, 0.0, 0.425, 0.25, 0.375, 0.25, 0.425, 0.0, 0.475, 0.0, 0.475, 0.25, 0.425, 0.25, 0.475, 0.0, 0.525, 0.0, 0.525, 0.25, 0.475, 0.25, 0.525, 0.0, 0.575, 0.0, 0.575, 0.25, 0.525, 0.25, 0.375, 0.25, 0.425, 0.25, 0.425, 0.5, 0.375, 0.5, 0.375, 0.5, 0.125, 0.5, 0.125, 0.5, 0.375, 0.5, 0.375, 0.25, 0.425, 0.25, 0.425, 0.25, 0.375, 0.25, 0.425, 0.25, 0.425, 0.5, 0.425, 0.5, 0.425, 0.25, 0.375, 0.75, 0.425, 0.75, 0.425, 1.0, 0.375, 1.0, 0.375, 0.75, 0.425, 0.75, 0.425, 0.75, 0.375, 0.75, 0.425, 0.0, 0.375, 0.0, 0.375, 0.0, 0.425, 0.0, 0.125, 0.75, 0.375, 0.75, 0.375, 0.75, 0.125, 0.75, 0.575, 0.75, 0.625, 0.75, 0.625, 1.0, 0.575, 1.0, 0.625, 0.75, 0.875, 0.75, 0.875, 0.75, 0.625, 0.75, 0.575, 1.0, 0.575, 0.75, 0.575, 0.75, 0.575, 1.0, 0.625, 0.0, 0.575, 0.0, 0.575, 0.0, 0.625, 0.0])
me_cube.materials.append(mat_material_001)
me_cube.update()

# ---- objects
ob_door1 = bpy.data.objects.new('door1', me_cylinder_001)
ob_cube = bpy.data.objects.new('Cube', me_cube)

# ---- transforms, parenting, visibility, modifiers, constraints
ob_door1.location = (0.0, 0.0, 0.0)
ob_cube.location = (0.0, 0.0, 0.0)

# ---- collection membership
col_collection.objects.link(ob_door1)
col_collection.objects.link(ob_cube)

# ---- scene / render settings (as saved in the file)
scene.frame_start = 1; scene.frame_end = 250; scene.frame_set(1)
scene.render.engine = 'BLENDER_EEVEE_NEXT'
bpy.context.view_layer.update()

# ---- added for rendering (the .blend has no active camera and no usable light): camera, sun
cam_auto = bpy.data.cameras.new('AutoCamera')
cam_auto.lens = 50.0
cam_auto.sensor_width = 36.0
cam_auto.clip_end = 1000.0
ob_auto_camera = bpy.data.objects.new('AutoCamera', cam_auto)
scene.collection.objects.link(ob_auto_camera)
ob_auto_camera.location = (2.57647, -4.48189, 4.6267)
ob_auto_camera.rotation_euler = (1.09748, -7.21219e-08, 0.694738)
scene.camera = ob_auto_camera
light_auto_sun = bpy.data.lights.new('AutoSun', 'SUN')
light_auto_sun.energy = 3.0
light_auto_sun.angle = 0.0523599
ob_auto_sun = bpy.data.objects.new('AutoSun', light_auto_sun)
scene.collection.objects.link(ob_auto_sun)
ob_auto_sun.rotation_euler = (0.872665, 0.174533, 0.523599)
bpy.context.view_layer.update()
